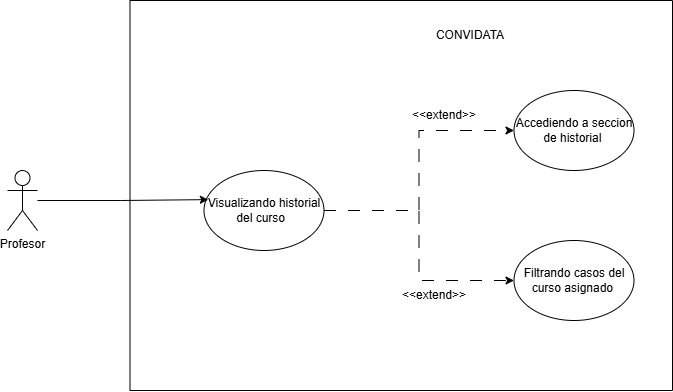

The diagram above was exported from draw.io. Its source (the exported page's mxGraphModel, read from the mxfile embedded in the PNG):
<mxGraphModel dx="1288" dy="659" grid="1" gridSize="10" guides="1" tooltips="1" connect="1" arrows="1" fold="1" page="1" pageScale="1" pageWidth="827" pageHeight="1169" math="0" shadow="0">
  <root>
    <mxCell id="0" />
    <mxCell id="1" parent="0" />
    <mxCell id="pk6eAgNzrGh1fJqqArJ5-1" parent="1" style="swimlane;startSize=0;labelBackgroundColor=none;rounded=1;" value="&#10;" vertex="1">
      <mxGeometry height="390" width="542.5" x="452.5" y="530" as="geometry" />
    </mxCell>
    <mxCell id="pk6eAgNzrGh1fJqqArJ5-2" edge="1" parent="pk6eAgNzrGh1fJqqArJ5-1" source="pk6eAgNzrGh1fJqqArJ5-4" style="edgeStyle=orthogonalEdgeStyle;rounded=0;orthogonalLoop=1;jettySize=auto;html=1;dashed=1;dashPattern=12 12;" target="pk6eAgNzrGh1fJqqArJ5-8">
      <mxGeometry relative="1" as="geometry" />
    </mxCell>
    <mxCell id="pk6eAgNzrGh1fJqqArJ5-3" edge="1" parent="pk6eAgNzrGh1fJqqArJ5-1" source="pk6eAgNzrGh1fJqqArJ5-4" style="edgeStyle=orthogonalEdgeStyle;rounded=0;orthogonalLoop=1;jettySize=auto;html=1;dashed=1;dashPattern=12 12;" target="pk6eAgNzrGh1fJqqArJ5-6">
      <mxGeometry relative="1" as="geometry" />
    </mxCell>
    <mxCell id="pk6eAgNzrGh1fJqqArJ5-4" parent="pk6eAgNzrGh1fJqqArJ5-1" style="ellipse;whiteSpace=wrap;html=1;labelBackgroundColor=none;rounded=1;" value="Visualizando historial del curso&amp;nbsp;&amp;nbsp;" vertex="1">
      <mxGeometry height="80" width="120" x="74" y="170" as="geometry" />
    </mxCell>
    <mxCell id="pk6eAgNzrGh1fJqqArJ5-5" parent="pk6eAgNzrGh1fJqqArJ5-1" style="text;html=1;whiteSpace=wrap;strokeColor=none;fillColor=none;align=center;verticalAlign=middle;rounded=1;labelBackgroundColor=none;" value="CONVIDATA" vertex="1">
      <mxGeometry height="30" width="60" x="310" y="20" as="geometry" />
    </mxCell>
    <mxCell id="pk6eAgNzrGh1fJqqArJ5-6" parent="pk6eAgNzrGh1fJqqArJ5-1" style="ellipse;whiteSpace=wrap;html=1;" value="Accediendo a seccion de historial&amp;nbsp;" vertex="1">
      <mxGeometry height="80" width="120" x="384" y="90" as="geometry" />
    </mxCell>
    <mxCell id="pk6eAgNzrGh1fJqqArJ5-7" parent="pk6eAgNzrGh1fJqqArJ5-1" style="text;html=1;whiteSpace=wrap;strokeColor=none;fillColor=none;align=center;verticalAlign=middle;rounded=1;labelBackgroundColor=none;" value="&amp;lt;&amp;lt;extend&amp;gt;&amp;gt;" vertex="1">
      <mxGeometry height="30" width="60" x="284" y="100" as="geometry" />
    </mxCell>
    <mxCell id="pk6eAgNzrGh1fJqqArJ5-8" parent="pk6eAgNzrGh1fJqqArJ5-1" style="ellipse;whiteSpace=wrap;html=1;" value="Filtrando casos del curso asignado&amp;nbsp;" vertex="1">
      <mxGeometry height="80" width="120" x="384" y="240" as="geometry" />
    </mxCell>
    <mxCell id="pk6eAgNzrGh1fJqqArJ5-9" parent="pk6eAgNzrGh1fJqqArJ5-1" style="text;html=1;whiteSpace=wrap;strokeColor=none;fillColor=none;align=center;verticalAlign=middle;rounded=1;labelBackgroundColor=none;" value="&amp;lt;&amp;lt;extend&amp;gt;&amp;gt;" vertex="1">
      <mxGeometry height="30" width="60" x="274" y="280" as="geometry" />
    </mxCell>
    <mxCell id="pk6eAgNzrGh1fJqqArJ5-10" parent="1" style="shape=umlActor;verticalLabelPosition=bottom;verticalAlign=top;html=1;outlineConnect=0;" value="Profesor" vertex="1">
      <mxGeometry height="60" width="30" x="330" y="700" as="geometry" />
    </mxCell>
    <mxCell id="pk6eAgNzrGh1fJqqArJ5-11" edge="1" parent="1" source="pk6eAgNzrGh1fJqqArJ5-10" style="edgeStyle=orthogonalEdgeStyle;rounded=0;orthogonalLoop=1;jettySize=auto;html=1;entryX=0.036;entryY=0.364;entryDx=0;entryDy=0;entryPerimeter=0;" target="pk6eAgNzrGh1fJqqArJ5-4">
      <mxGeometry relative="1" as="geometry" />
    </mxCell>
  </root>
</mxGraphModel>